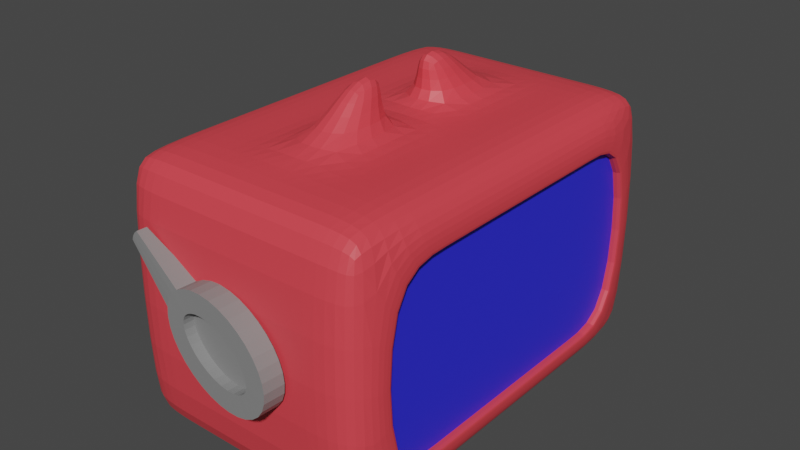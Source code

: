 # Source: monster.blend  (saved by Blender 3.3.6; exported with 4.5.12 LTS)
import bpy
from mathutils import Matrix  # noqa: F401  (used for matrix-valued properties, if any)

bpy.ops.wm.read_factory_settings(use_empty=True)
scene = bpy.context.scene
scene.name = 'Scene'

# ---- collections
col_collection = bpy.data.collections.new('Collection'); scene.collection.children.link(col_collection)

# ---- materials (node trees are filled in below, after node groups)
mat_part_b = bpy.data.materials.new('Part_B')
mat_part_b.use_transparent_shadow = False
mat_part_b_001 = bpy.data.materials.new('Part_B.001')
mat_part_b_001.use_transparent_shadow = False
mat_part_c = bpy.data.materials.new('Part_C')
mat_part_c.use_transparent_shadow = False

# ---- material node trees
mat_part_b.use_nodes = True; mat_part_b.node_tree.nodes.clear()
_N = mat_part_b.node_tree.nodes; _L = mat_part_b.node_tree.links
n0 = _N.new('ShaderNodeBsdfPrincipled'); n0.name = 'Principled BSDF'; n0.location = (10, 300)
n0.distribution = 'GGX'
n0.subsurface_method = 'RANDOM_WALK_SKIN'
n0.inputs[0].default_value = (0.8, 0.05702, 0.07298, 1.0)
n0.inputs[3].default_value = 1.45
n0.inputs[27].default_value = (0.0, 0.0, 0.0, 1.0)
n0.inputs[28].default_value = 1.0
n1 = _N.new('ShaderNodeOutputMaterial'); n1.name = 'Material Output'; n1.location = (300, 300)
_L.new(n0.outputs[0], n1.inputs[0])
n1.is_active_output = True
mat_part_b_001.use_nodes = True; mat_part_b_001.node_tree.nodes.clear()
_N = mat_part_b_001.node_tree.nodes; _L = mat_part_b_001.node_tree.links
n0 = _N.new('ShaderNodeBsdfPrincipled'); n0.name = 'Principled BSDF'; n0.location = (10, 300)
n0.distribution = 'GGX'
n0.subsurface_method = 'RANDOM_WALK_SKIN'
n0.inputs[0].default_value = (0.02751, 0.02745, 0.8, 1.0)
n0.inputs[3].default_value = 1.45
n0.inputs[27].default_value = (0.0, 0.0, 0.0, 1.0)
n0.inputs[28].default_value = 1.0
n1 = _N.new('ShaderNodeOutputMaterial'); n1.name = 'Material Output'; n1.location = (300, 300)
_L.new(n0.outputs[0], n1.inputs[0])
n1.is_active_output = True
mat_part_c.use_nodes = True; mat_part_c.node_tree.nodes.clear()
_N = mat_part_c.node_tree.nodes; _L = mat_part_c.node_tree.links
n0 = _N.new('ShaderNodeBsdfPrincipled'); n0.name = 'Principled BSDF'; n0.location = (10, 300)
n0.distribution = 'GGX'
n0.subsurface_method = 'RANDOM_WALK_SKIN'
n0.inputs[0].default_value = (0.2462, 0.2462, 0.2462, 1.0)
n0.inputs[3].default_value = 1.45
n0.inputs[27].default_value = (0.0, 0.0, 0.0, 1.0)
n0.inputs[28].default_value = 1.0
n1 = _N.new('ShaderNodeOutputMaterial'); n1.name = 'Material Output'; n1.location = (300, 300)
_L.new(n0.outputs[0], n1.inputs[0])
n1.is_active_output = True

# ---- world
world_world = bpy.data.worlds.new('World'); scene.world = world_world
world_world.use_nodes = True; world_world.node_tree.nodes.clear()
_N = world_world.node_tree.nodes; _L = world_world.node_tree.links
n0 = _N.new('ShaderNodeOutputWorld'); n0.name = 'World Output'; n0.location = (300, 300)
n1 = _N.new('ShaderNodeBackground'); n1.name = 'Background'; n1.location = (10, 300)
n1.inputs[0].default_value = (0.05088, 0.05088, 0.05088, 1.0)
_L.new(n1.outputs[0], n0.inputs[0])
n0.is_active_output = True
world_world.color = (0.05088, 0.05088, 0.05088)
world_world.use_sun_shadow = False
world_world.sun_shadow_jitter_overblur = 0.0

# ---- meshes
me_001 = bpy.data.meshes.new('큐브.001')
me_001.from_pydata([(1.0, -0.8086, -0.7384), (1.0, -0.8086, 0.6826), (1.0, 0.8086, -0.7384), (1.0, 0.8086, 0.6826), (1.0, 0.8086, 0.6826), (1.0, 0.8086, -0.7384), (1.0, -0.8086, -0.7384), (1.0, -0.8086, 0.6826), (-0.3147, 0.8086, 0.6826), (-0.3147, 0.8086, -0.7384), (-0.3147, -0.8086, -0.7384), (-0.3147, -0.8086, 0.6826), (-0.8686, -0.8686, -1.0), (-0.8686, -1.0, -0.8686), (-1.0, -0.8686, -0.8686), (-0.8686, -1.0, 0.8686), (-0.8686, -0.8686, 1.0), (-1.0, -0.8686, 0.8686), (-0.8686, 0.8686, -1.0), (-1.0, 0.8686, -0.8686), (-0.8686, 1.0, -0.8686), (-0.8686, 0.8686, 1.0), (-0.8686, 1.0, 0.8686), (-1.0, 0.8686, 0.8686), (0.8686, 0.8686, 1.0), (1.0, 0.9006, 0.8353), (0.8686, 1.0, 0.8686), (0.8686, 0.8686, -1.0), (0.8686, 1.0, -0.8686), (1.0, 0.8997, -0.8629), (1.0, -0.8997, -0.8629), (0.8686, -1.0, -0.8686), (0.8686, -0.8686, -1.0), (0.8686, -0.8686, 1.0), (0.8686, -1.0, 0.8686), (1.0, -0.9006, 0.8353), (1.0, -0.4851, -0.7384), (1.0, -0.1617, -0.7384), (1.0, 0.1617, -0.7384), (1.0, 0.4851, -0.7384), (1.0, 0.4851, 0.6826), (1.0, 0.1617, 0.6826), (1.0, -0.1617, 0.6826), (1.0, -0.4851, 0.6826), (1.0, -0.4851, -0.7384), (1.0, -0.1617, -0.7384), (1.0, 0.1617, -0.7384), (1.0, 0.4851, -0.7384), (1.0, 0.4851, 0.6826), (1.0, 0.1617, 0.6826), (1.0, -0.1617, 0.6826), (1.0, -0.4851, 0.6826), (-0.3147, -0.4851, -0.7384), (-0.3147, -0.1617, -0.7384), (-0.3147, 0.1617, -0.7384), (-0.3147, 0.4851, -0.7384), (-0.3147, 0.4851, 0.6826), (-0.3147, 0.1617, 0.6826), (-0.3147, -0.1617, 0.6826), (-0.3147, -0.4851, 0.6826), (-0.8686, 0.5212, -1.0), (-0.8686, 0.1737, -1.0), (-0.8686, -0.1737, -1.0), (-0.8686, -0.5212, -1.0), (-1.0, -0.5212, -0.8686), (-1.0, -0.1737, -0.8686), (-1.0, 0.1737, -0.8686), (-1.0, 0.5212, -0.8686), (-0.8686, -0.5212, 1.0), (-0.8686, -0.1737, 1.0), (-0.8686, 0.1737, 1.0), (-0.8686, 0.5212, 1.0), (-1.0, 0.5212, 0.8686), (-1.0, 0.1737, 0.8686), (-1.0, -0.1737, 0.8686), (-1.0, -0.5212, 0.8686), (0.8686, -0.5212, -1.0), (0.8686, -0.1737, -1.0), (0.8686, 0.1737, -1.0), (0.8686, 0.5212, -1.0), (1.0, 0.5398, -0.8629), (1.0, 0.1799, -0.8629), (1.0, -0.1799, -0.8629), (1.0, -0.5398, -0.8629), (0.8686, 0.5212, 1.0), (0.8686, 0.1737, 1.0), (0.8686, -0.1737, 1.0), (0.8686, -0.5212, 1.0), (1.0, -0.5404, 0.8353), (1.0, -0.1801, 0.8353), (1.0, 0.1801, 0.8353), (1.0, 0.5404, 0.8353), (0.5212, 0.8686, -1.0), (0.1737, 0.8686, -1.0), (-0.1737, 0.8686, -1.0), (-0.5212, 0.8686, -1.0), (-0.5212, 1.0, -0.8686), (-0.1737, 1.0, -0.8686), (0.1737, 1.0, -0.8686), (0.5212, 1.0, -0.8686), (-0.5212, 0.8686, 1.0), (-0.1737, 0.8686, 1.0), (0.1737, 0.8686, 1.0), (0.5212, 0.8686, 1.0), (0.5212, 1.0, 0.8686), (0.1737, 1.0, 0.8686), (-0.1737, 1.0, 0.8686), (-0.5212, 1.0, 0.8686), (-0.5212, -0.8686, -1.0), (-0.1737, -0.8686, -1.0), (0.1737, -0.8686, -1.0), (0.5212, -0.8686, -1.0), (0.5212, -1.0, -0.8686), (0.1737, -1.0, -0.8686), (-0.1737, -1.0, -0.8686), (-0.5212, -1.0, -0.8686), (0.5212, -0.8686, 1.0), (0.1737, -0.8686, 1.0), (-0.1737, -0.8686, 1.0), (-0.5212, -0.8686, 1.0), (-0.5212, -1.0, 0.8686), (-0.1737, -1.0, 0.8686), (0.1737, -1.0, 0.8686), (0.5212, -1.0, 0.8686), (0.5212, 0.5212, -1.0), (0.1737, 0.5212, -1.0), (-0.1737, 0.5212, -1.0), (-0.5212, 0.5212, -1.0), (0.5212, 0.1737, -1.0), (0.1737, 0.1737, -1.0), (-0.1737, 0.1737, -1.0), (-0.5212, 0.1737, -1.0), (0.5212, -0.1737, -1.0), (0.1737, -0.1737, -1.0), (-0.1737, -0.1737, -1.0), (-0.5212, -0.1737, -1.0), (0.5212, -0.5212, -1.0), (0.1737, -0.5212, -1.0), (-0.1737, -0.5212, -1.0), (-0.5212, -0.5212, -1.0), (-0.5212, 0.5212, 1.0), (-0.1737, 0.5212, 1.0), (0.1737, 0.5212, 1.0), (0.5212, 0.5212, 1.0), (-0.5212, 0.1737, 1.0), (-0.1737, 0.1737, 1.0), (0.1737, 0.1737, 1.0), (0.5212, 0.1737, 1.0), (-0.5212, -0.1737, 1.0), (-0.1737, -0.1737, 1.0), (0.1737, -0.1737, 1.0), (0.5212, -0.1737, 1.0), (-0.5212, -0.5212, 1.0), (-0.1737, -0.5212, 1.0), (0.1737, -0.5212, 1.0), (0.5212, -0.5212, 1.0), (-0.09803, 0.2941, 1.386), (0.09803, 0.2941, 1.386), (-0.09803, 0.09803, 1.386), (0.09803, 0.09803, 1.386), (-0.09803, -0.09803, 1.386), (0.09803, -0.09803, 1.386), (-0.09803, -0.2941, 1.386), (0.09803, -0.2941, 1.386)], [], [(115, 120, 15, 13), (3, 2, 29, 25), (43, 1, 7, 51), (152, 68, 16, 119), (67, 72, 23, 19), (99, 104, 26, 28), (40, 3, 25, 91), (0, 1, 35, 30), (36, 0, 30, 83), (7, 6, 10, 11), (2, 3, 4, 5), (1, 0, 6, 7), (39, 2, 5, 47), (52, 59, 11, 10), (47, 5, 9, 55), (51, 7, 11, 59), (5, 4, 8, 9), (12, 13, 14), (15, 16, 17), (18, 19, 20), (21, 22, 23), (24, 25, 26), (27, 28, 29), (30, 31, 32), (33, 34, 35), (63, 12, 14, 64), (13, 15, 17, 14), (71, 21, 23, 72), (22, 20, 19, 23), (95, 18, 20, 96), (103, 24, 26, 104), (25, 29, 28, 26), (79, 27, 29, 80), (87, 33, 35, 88), (34, 31, 30, 35), (111, 32, 31, 112), (119, 16, 15, 120), (136, 76, 32, 111), (92, 27, 79, 124), (124, 79, 78, 128), (128, 78, 77, 132), (132, 77, 76, 136), (24, 84, 91, 25), (84, 85, 90, 91), (85, 86, 89, 90), (86, 87, 88, 89), (32, 76, 83, 30), (76, 77, 82, 83), (77, 78, 81, 82), (78, 79, 80, 81), (16, 68, 75, 17), (68, 69, 74, 75), (69, 70, 73, 74), (70, 71, 72, 73), (18, 60, 67, 19), (60, 61, 66, 67), (61, 62, 65, 66), (62, 63, 64, 65), (4, 48, 56, 8), (48, 49, 57, 56), (49, 50, 58, 57), (50, 51, 59, 58), (6, 44, 52, 10), (44, 45, 53, 52), (45, 46, 54, 53), (46, 47, 55, 54), (9, 8, 56, 55), (55, 56, 57, 54), (54, 57, 58, 53), (53, 58, 59, 52), (0, 36, 44, 6), (36, 37, 45, 44), (37, 38, 46, 45), (38, 39, 47, 46), (2, 39, 80, 29), (39, 38, 81, 80), (38, 37, 82, 81), (37, 36, 83, 82), (1, 43, 88, 35), (43, 42, 89, 88), (42, 41, 90, 89), (41, 40, 91, 90), (14, 17, 75, 64), (64, 75, 74, 65), (65, 74, 73, 66), (66, 73, 72, 67), (100, 21, 71, 140), (140, 71, 70, 144), (144, 70, 69, 148), (148, 69, 68, 152), (3, 40, 48, 4), (40, 41, 49, 48), (41, 42, 50, 49), (42, 43, 51, 50), (86, 151, 155, 87), (151, 150, 154, 155), (145, 146, 159, 158), (149, 148, 152, 153), (85, 147, 151, 86), (147, 146, 150, 151), (146, 145, 149, 150), (145, 144, 148, 149), (84, 143, 147, 85), (143, 142, 146, 147), (154, 150, 161, 163), (141, 140, 144, 145), (24, 103, 143, 84), (103, 102, 142, 143), (102, 101, 141, 142), (101, 100, 140, 141), (62, 135, 139, 63), (135, 134, 138, 139), (134, 133, 137, 138), (133, 132, 136, 137), (61, 131, 135, 62), (131, 130, 134, 135), (130, 129, 133, 134), (129, 128, 132, 133), (60, 127, 131, 61), (127, 126, 130, 131), (126, 125, 129, 130), (125, 124, 128, 129), (18, 95, 127, 60), (95, 94, 126, 127), (94, 93, 125, 126), (93, 92, 124, 125), (63, 139, 108, 12), (139, 138, 109, 108), (138, 137, 110, 109), (137, 136, 111, 110), (33, 116, 123, 34), (116, 117, 122, 123), (117, 118, 121, 122), (118, 119, 120, 121), (12, 108, 115, 13), (108, 109, 114, 115), (109, 110, 113, 114), (110, 111, 112, 113), (21, 100, 107, 22), (100, 101, 106, 107), (101, 102, 105, 106), (102, 103, 104, 105), (27, 92, 99, 28), (92, 93, 98, 99), (93, 94, 97, 98), (94, 95, 96, 97), (20, 22, 107, 96), (96, 107, 106, 97), (97, 106, 105, 98), (98, 105, 104, 99), (87, 155, 116, 33), (155, 154, 117, 116), (154, 153, 118, 117), (153, 152, 119, 118), (31, 34, 123, 112), (112, 123, 122, 113), (113, 122, 121, 114), (114, 121, 120, 115), (161, 160, 162, 163), (157, 156, 158, 159), (141, 145, 158, 156), (142, 141, 156, 157), (149, 153, 162, 160), (146, 142, 157, 159), (153, 154, 163, 162), (150, 149, 160, 161)])
_uv = me_001.uv_layers.new(name='UV 맵')
_uv.uv.foreach_set('vector', [0.3914, 0.9401, 0.6086, 0.9401, 0.6086, 0.9836, 0.3914, 0.9836, 0.6011, 0.5239, 0.3989, 0.5239, 0.3875, 0.5125, 0.6126, 0.5124, 0.6011, 0.6856, 0.6011, 0.7261, 0.6011, 0.7261, 0.6011, 0.6856, 0.8151, 0.6901, 0.8586, 0.6901, 0.8586, 0.7336, 0.8151, 0.7336, 0.3914, 0.1901, 0.6086, 0.1901, 0.6086, 0.2336, 0.3914, 0.2336, 0.3914, 0.4401, 0.6086, 0.4401, 0.6086, 0.4836, 0.3914, 0.4836, 0.6011, 0.5644, 0.6011, 0.5239, 0.6126, 0.5124, 0.6126, 0.5575, 0.3989, 0.7261, 0.6011, 0.7261, 0.6126, 0.7376, 0.3875, 0.7375, 0.3989, 0.6856, 0.3989, 0.7261, 0.3875, 0.7375, 0.3875, 0.6925, 0.6011, 0.7261, 0.3989, 0.7261, 0.3989, 0.7261, 0.6011, 0.7261, 0.3989, 0.5239, 0.6011, 0.5239, 0.6011, 0.5239, 0.3989, 0.5239, 0.6011, 0.7261, 0.3989, 0.7261, 0.3989, 0.7261, 0.6011, 0.7261, 0.3989, 0.5644, 0.3989, 0.5239, 0.3989, 0.5239, 0.3989, 0.5644, 0.3989, 0.6856, 0.6011, 0.6856, 0.6011, 0.7261, 0.3989, 0.7261, 0.3989, 0.5644, 0.3989, 0.5239, 0.3989, 0.5239, 0.3989, 0.5644, 0.6011, 0.6856, 0.6011, 0.7261, 0.6011, 0.7261, 0.6011, 0.6856, 0.3989, 0.5239, 0.6011, 0.5239, 0.6011, 0.5239, 0.3989, 0.5239, 0.1414, 0.7336, 0.1414, 0.75, 0.125, 0.7336, 0.6086, 0.0, 0.625, 0.01642, 0.6086, 0.01642, 0.1414, 0.5164, 0.125, 0.5164, 0.1414, 0.5, 0.625, 0.2336, 0.6086, 0.25, 0.6086, 0.2336, 0.625, 0.4836, 0.6044, 0.5, 0.6086, 0.4836, 0.3586, 0.5164, 0.3586, 0.5, 0.375, 0.5125, 0.375, 0.7375, 0.3586, 0.75, 0.3586, 0.7336, 0.625, 0.7664, 0.6086, 0.7664, 0.6044, 0.75, 0.1414, 0.6901, 0.1414, 0.7336, 0.125, 0.7336, 0.125, 0.6901, 0.3914, 0.0, 0.6086, 0.0, 0.6086, 0.01642, 0.3914, 0.01642, 0.625, 0.1901, 0.625, 0.2336, 0.6086, 0.2336, 0.6086, 0.1901, 0.6086, 0.2664, 0.3914, 0.2664, 0.3914, 0.2336, 0.6086, 0.2336, 0.1849, 0.5164, 0.1414, 0.5164, 0.1414, 0.5, 0.1849, 0.5, 0.625, 0.4401, 0.625, 0.4836, 0.6086, 0.4836, 0.6086, 0.4401, 0.6126, 0.5124, 0.3875, 0.5125, 0.3914, 0.4836, 0.6086, 0.4836, 0.3586, 0.5599, 0.3586, 0.5164, 0.3875, 0.5125, 0.3875, 0.5575, 0.6414, 0.6901, 0.6414, 0.7336, 0.6126, 0.7376, 0.6126, 0.6925, 0.6086, 0.7664, 0.3914, 0.7664, 0.3875, 0.7375, 0.6126, 0.7376, 0.3151, 0.7336, 0.3586, 0.7336, 0.3586, 0.75, 0.3151, 0.75, 0.625, 0.9401, 0.625, 0.9836, 0.6086, 0.9836, 0.6086, 0.9401, 0.3151, 0.6901, 0.3586, 0.6901, 0.3586, 0.7336, 0.3151, 0.7336, 0.3151, 0.5164, 0.3586, 0.5164, 0.3586, 0.5599, 0.3151, 0.5599, 0.3151, 0.5599, 0.3586, 0.5599, 0.3586, 0.6033, 0.3151, 0.6033, 0.3151, 0.6033, 0.3586, 0.6033, 0.3586, 0.6467, 0.3151, 0.6467, 0.3151, 0.6467, 0.3586, 0.6467, 0.3586, 0.6901, 0.3151, 0.6901, 0.6414, 0.5164, 0.6414, 0.5599, 0.6126, 0.5575, 0.6126, 0.5124, 0.6414, 0.5599, 0.6414, 0.6033, 0.6126, 0.6025, 0.6126, 0.5575, 0.6414, 0.6033, 0.6414, 0.6467, 0.6126, 0.6475, 0.6126, 0.6025, 0.6414, 0.6467, 0.6414, 0.6901, 0.6126, 0.6925, 0.6126, 0.6475, 0.3586, 0.7336, 0.3586, 0.6901, 0.3875, 0.6925, 0.3875, 0.7375, 0.3586, 0.6901, 0.3586, 0.6467, 0.3875, 0.6475, 0.3875, 0.6925, 0.3586, 0.6467, 0.3586, 0.6033, 0.3875, 0.6025, 0.3875, 0.6475, 0.3586, 0.6033, 0.3586, 0.5599, 0.3875, 0.5575, 0.3875, 0.6025, 0.625, 0.01642, 0.625, 0.05985, 0.6086, 0.05985, 0.6086, 0.01642, 0.625, 0.05985, 0.625, 0.1033, 0.6086, 0.1033, 0.6086, 0.05985, 0.625, 0.1033, 0.625, 0.1467, 0.6086, 0.1467, 0.6086, 0.1033, 0.625, 0.1467, 0.625, 0.1901, 0.6086, 0.1901, 0.6086, 0.1467, 0.1414, 0.5164, 0.1414, 0.5599, 0.125, 0.5599, 0.125, 0.5164, 0.1414, 0.5599, 0.1414, 0.6033, 0.125, 0.6033, 0.125, 0.5599, 0.1414, 0.6033, 0.1414, 0.6467, 0.125, 0.6467, 0.125, 0.6033, 0.1414, 0.6467, 0.1414, 0.6901, 0.125, 0.6901, 0.125, 0.6467, 0.6011, 0.5239, 0.6011, 0.5644, 0.6011, 0.5644, 0.6011, 0.5239, 0.6011, 0.5644, 0.6011, 0.6048, 0.6011, 0.6048, 0.6011, 0.5644, 0.6011, 0.6048, 0.6011, 0.6452, 0.6011, 0.6452, 0.6011, 0.6048, 0.6011, 0.6452, 0.6011, 0.6856, 0.6011, 0.6856, 0.6011, 0.6452, 0.3989, 0.7261, 0.3989, 0.6856, 0.3989, 0.6856, 0.3989, 0.7261, 0.3989, 0.6856, 0.3989, 0.6452, 0.3989, 0.6452, 0.3989, 0.6856, 0.3989, 0.6452, 0.3989, 0.6048, 0.3989, 0.6048, 0.3989, 0.6452, 0.3989, 0.6048, 0.3989, 0.5644, 0.3989, 0.5644, 0.3989, 0.6048, 0.3989, 0.5239, 0.6011, 0.5239, 0.6011, 0.5644, 0.3989, 0.5644, 0.3989, 0.5644, 0.6011, 0.5644, 0.6011, 0.6048, 0.3989, 0.6048, 0.3989, 0.6048, 0.6011, 0.6048, 0.6011, 0.6452, 0.3989, 0.6452, 0.3989, 0.6452, 0.6011, 0.6452, 0.6011, 0.6856, 0.3989, 0.6856, 0.3989, 0.7261, 0.3989, 0.6856, 0.3989, 0.6856, 0.3989, 0.7261, 0.3989, 0.6856, 0.3989, 0.6452, 0.3989, 0.6452, 0.3989, 0.6856, 0.3989, 0.6452, 0.3989, 0.6048, 0.3989, 0.6048, 0.3989, 0.6452, 0.3989, 0.6048, 0.3989, 0.5644, 0.3989, 0.5644, 0.3989, 0.6048, 0.3989, 0.5239, 0.3989, 0.5644, 0.3875, 0.5575, 0.3875, 0.5125, 0.3989, 0.5644, 0.3989, 0.6048, 0.3875, 0.6025, 0.3875, 0.5575, 0.3989, 0.6048, 0.3989, 0.6452, 0.3875, 0.6475, 0.3875, 0.6025, 0.3989, 0.6452, 0.3989, 0.6856, 0.3875, 0.6925, 0.3875, 0.6475, 0.6011, 0.7261, 0.6011, 0.6856, 0.6126, 0.6925, 0.6126, 0.7376, 0.6011, 0.6856, 0.6011, 0.6452, 0.6126, 0.6475, 0.6126, 0.6925, 0.6011, 0.6452, 0.6011, 0.6048, 0.6126, 0.6025, 0.6126, 0.6475, 0.6011, 0.6048, 0.6011, 0.5644, 0.6126, 0.5575, 0.6126, 0.6025, 0.3914, 0.01642, 0.6086, 0.01642, 0.6086, 0.05985, 0.3914, 0.05985, 0.3914, 0.05985, 0.6086, 0.05985, 0.6086, 0.1033, 0.3914, 0.1033, 0.3914, 0.1033, 0.6086, 0.1033, 0.6086, 0.1467, 0.3914, 0.1467, 0.3914, 0.1467, 0.6086, 0.1467, 0.6086, 0.1901, 0.3914, 0.1901, 0.8151, 0.5164, 0.8586, 0.5164, 0.8586, 0.5599, 0.8151, 0.5599, 0.8151, 0.5599, 0.8586, 0.5599, 0.8586, 0.6033, 0.8151, 0.6033, 0.8151, 0.6033, 0.8586, 0.6033, 0.8586, 0.6467, 0.8151, 0.6467, 0.8151, 0.6467, 0.8586, 0.6467, 0.8586, 0.6901, 0.8151, 0.6901, 0.6011, 0.5239, 0.6011, 0.5644, 0.6011, 0.5644, 0.6011, 0.5239, 0.6011, 0.5644, 0.6011, 0.6048, 0.6011, 0.6048, 0.6011, 0.5644, 0.6011, 0.6048, 0.6011, 0.6452, 0.6011, 0.6452, 0.6011, 0.6048, 0.6011, 0.6452, 0.6011, 0.6856, 0.6011, 0.6856, 0.6011, 0.6452, 0.6414, 0.6467, 0.6849, 0.6467, 0.6849, 0.6901, 0.6414, 0.6901, 0.6849, 0.6467, 0.7283, 0.6467, 0.7283, 0.6901, 0.6849, 0.6901, 0.7717, 0.6033, 0.7283, 0.6033, 0.7283, 0.6033, 0.7717, 0.6033, 0.7717, 0.6467, 0.8151, 0.6467, 0.8151, 0.6901, 0.7717, 0.6901, 0.6414, 0.6033, 0.6849, 0.6033, 0.6849, 0.6467, 0.6414, 0.6467, 0.6849, 0.6033, 0.7283, 0.6033, 0.7283, 0.6467, 0.6849, 0.6467, 0.7283, 0.6033, 0.7717, 0.6033, 0.7717, 0.6467, 0.7283, 0.6467, 0.7717, 0.6033, 0.8151, 0.6033, 0.8151, 0.6467, 0.7717, 0.6467, 0.6414, 0.5599, 0.6849, 0.5599, 0.6849, 0.6033, 0.6414, 0.6033, 0.6849, 0.5599, 0.7283, 0.5599, 0.7283, 0.6033, 0.6849, 0.6033, 0.7283, 0.6901, 0.7283, 0.6467, 0.7283, 0.6467, 0.7283, 0.6901, 0.7717, 0.5599, 0.8151, 0.5599, 0.8151, 0.6033, 0.7717, 0.6033, 0.6414, 0.5164, 0.6849, 0.5164, 0.6849, 0.5599, 0.6414, 0.5599, 0.6849, 0.5164, 0.7283, 0.5164, 0.7283, 0.5599, 0.6849, 0.5599, 0.7283, 0.5164, 0.7717, 0.5164, 0.7717, 0.5599, 0.7283, 0.5599, 0.7717, 0.5164, 0.8151, 0.5164, 0.8151, 0.5599, 0.7717, 0.5599, 0.1414, 0.6467, 0.1849, 0.6467, 0.1849, 0.6901, 0.1414, 0.6901, 0.1849, 0.6467, 0.2283, 0.6467, 0.2283, 0.6901, 0.1849, 0.6901, 0.2283, 0.6467, 0.2717, 0.6467, 0.2717, 0.6901, 0.2283, 0.6901, 0.2717, 0.6467, 0.3151, 0.6467, 0.3151, 0.6901, 0.2717, 0.6901, 0.1414, 0.6033, 0.1849, 0.6033, 0.1849, 0.6467, 0.1414, 0.6467, 0.1849, 0.6033, 0.2283, 0.6033, 0.2283, 0.6467, 0.1849, 0.6467, 0.2283, 0.6033, 0.2717, 0.6033, 0.2717, 0.6467, 0.2283, 0.6467, 0.2717, 0.6033, 0.3151, 0.6033, 0.3151, 0.6467, 0.2717, 0.6467, 0.1414, 0.5599, 0.1849, 0.5599, 0.1849, 0.6033, 0.1414, 0.6033, 0.1849, 0.5599, 0.2283, 0.5599, 0.2283, 0.6033, 0.1849, 0.6033, 0.2283, 0.5599, 0.2717, 0.5599, 0.2717, 0.6033, 0.2283, 0.6033, 0.2717, 0.5599, 0.3151, 0.5599, 0.3151, 0.6033, 0.2717, 0.6033, 0.1414, 0.5164, 0.1849, 0.5164, 0.1849, 0.5599, 0.1414, 0.5599, 0.1849, 0.5164, 0.2283, 0.5164, 0.2283, 0.5599, 0.1849, 0.5599, 0.2283, 0.5164, 0.2717, 0.5164, 0.2717, 0.5599, 0.2283, 0.5599, 0.2717, 0.5164, 0.3151, 0.5164, 0.3151, 0.5599, 0.2717, 0.5599, 0.1414, 0.6901, 0.1849, 0.6901, 0.1849, 0.7336, 0.1414, 0.7336, 0.1849, 0.6901, 0.2283, 0.6901, 0.2283, 0.7336, 0.1849, 0.7336, 0.2283, 0.6901, 0.2717, 0.6901, 0.2717, 0.7336, 0.2283, 0.7336, 0.2717, 0.6901, 0.3151, 0.6901, 0.3151, 0.7336, 0.2717, 0.7336, 0.625, 0.7664, 0.625, 0.8099, 0.6086, 0.8099, 0.6086, 0.7664, 0.625, 0.8099, 0.625, 0.8533, 0.6086, 0.8533, 0.6086, 0.8099, 0.625, 0.8533, 0.625, 0.8967, 0.6086, 0.8967, 0.6086, 0.8533, 0.625, 0.8967, 0.625, 0.9401, 0.6086, 0.9401, 0.6086, 0.8967, 0.1414, 0.7336, 0.1849, 0.7336, 0.1849, 0.75, 0.1414, 0.75, 0.1849, 0.7336, 0.2283, 0.7336, 0.2283, 0.75, 0.1849, 0.75, 0.2283, 0.7336, 0.2717, 0.7336, 0.2717, 0.75, 0.2283, 0.75, 0.2717, 0.7336, 0.3151, 0.7336, 0.3151, 0.75, 0.2717, 0.75, 0.625, 0.2664, 0.625, 0.3099, 0.6086, 0.3099, 0.6086, 0.2664, 0.625, 0.3099, 0.625, 0.3533, 0.6086, 0.3533, 0.6086, 0.3099, 0.625, 0.3533, 0.625, 0.3967, 0.6086, 0.3967, 0.6086, 0.3533, 0.625, 0.3967, 0.625, 0.4401, 0.6086, 0.4401, 0.6086, 0.3967, 0.3586, 0.5164, 0.3151, 0.5164, 0.3151, 0.5, 0.3586, 0.5, 0.3151, 0.5164, 0.2717, 0.5164, 0.2717, 0.5, 0.3151, 0.5, 0.2717, 0.5164, 0.2283, 0.5164, 0.2283, 0.5, 0.2717, 0.5, 0.2283, 0.5164, 0.1849, 0.5164, 0.1849, 0.5, 0.2283, 0.5, 0.3914, 0.2664, 0.6086, 0.2664, 0.6086, 0.3099, 0.3914, 0.3099, 0.3914, 0.3099, 0.6086, 0.3099, 0.6086, 0.3533, 0.3914, 0.3533, 0.3914, 0.3533, 0.6086, 0.3533, 0.6086, 0.3967, 0.3914, 0.3967, 0.3914, 0.3967, 0.6086, 0.3967, 0.6086, 0.4401, 0.3914, 0.4401, 0.6414, 0.6901, 0.6849, 0.6901, 0.6849, 0.7336, 0.6414, 0.7336, 0.6849, 0.6901, 0.7283, 0.6901, 0.7283, 0.7336, 0.6849, 0.7336, 0.7283, 0.6901, 0.7717, 0.6901, 0.7717, 0.7336, 0.7283, 0.7336, 0.7717, 0.6901, 0.8151, 0.6901, 0.8151, 0.7336, 0.7717, 0.7336, 0.3914, 0.7664, 0.6086, 0.7664, 0.6086, 0.8099, 0.3914, 0.8099, 0.3914, 0.8099, 0.6086, 0.8099, 0.6086, 0.8533, 0.3914, 0.8533, 0.3914, 0.8533, 0.6086, 0.8533, 0.6086, 0.8967, 0.3914, 0.8967, 0.3914, 0.8967, 0.6086, 0.8967, 0.6086, 0.9401, 0.3914, 0.9401, 0.7283, 0.6467, 0.7717, 0.6467, 0.7717, 0.6901, 0.7283, 0.6901, 0.7283, 0.5599, 0.7717, 0.5599, 0.7717, 0.6033, 0.7283, 0.6033, 0.7717, 0.5599, 0.7717, 0.6033, 0.7717, 0.6033, 0.7717, 0.5599, 0.7283, 0.5599, 0.7717, 0.5599, 0.7717, 0.5599, 0.7283, 0.5599, 0.7717, 0.6467, 0.7717, 0.6901, 0.7717, 0.6901, 0.7717, 0.6467, 0.7283, 0.6033, 0.7283, 0.5599, 0.7283, 0.5599, 0.7283, 0.6033, 0.7717, 0.6901, 0.7283, 0.6901, 0.7283, 0.6901, 0.7717, 0.6901, 0.7283, 0.6467, 0.7717, 0.6467, 0.7717, 0.6467, 0.7283, 0.6467])
me_001.materials.append(mat_part_b)
me_001.update()
me_001_1 = bpy.data.meshes.new('평면.001')
me_001_1.from_pydata([(-1.0, -1.0, 0.0), (1.0, -1.0, 0.0), (-1.0, 1.0, 0.0), (1.0, 1.0, 0.0)], [], [(0, 1, 3, 2)])
_uv = me_001_1.uv_layers.new(name='UV 맵')
_uv.uv.foreach_set('vector', [0.0, 0.0, 1.0, 0.0, 1.0, 1.0, 0.0, 1.0])
me_001_1.materials.append(mat_part_b_001)
me_001_1.update()
me_x = bpy.data.meshes.new('실린더')
me_x.from_pydata([(0.5825, 7.579, 4.725), (0.3464, 7.171, 5.183), (0.8104, 7.44, 4.739), (0.5171, 7.067, 5.193), (1.012, 7.273, 4.751), (0.6653, 6.944, 5.202), (1.18, 7.083, 4.762), (0.7837, 6.81, 5.21), (1.307, 6.878, 4.77), (0.8677, 6.675, 5.215), (1.389, 6.666, 4.776), (0.9164, 6.549, 5.219), (1.422, 6.455, 4.779), (0.9336, 6.44, 5.221), (1.406, 6.252, 4.78), (0.9265, 6.352, 5.221), (1.34, 6.067, 4.777), (0.9015, 6.281, 5.22), (1.228, 5.905, 4.772), (0.8588, 6.22, 5.218), (1.074, 5.773, 4.765), (0.7917, 6.163, 5.215), (0.8829, 5.677, 4.754), (0.6935, 6.113, 5.209), (0.6631, 5.619, 4.743), (0.5627, 6.079, 5.202), (0.4227, 5.603, 4.729), (0.404, 6.068, 5.194), (0.1709, 5.628, 4.715), (0.2261, 6.086, 5.183), (-0.08256, 5.694, 4.7), (0.03977, 6.134, 5.173), (-0.3279, 5.798, 4.686), (-0.144, 6.212, 5.162), (-0.5558, 5.937, 4.672), (-0.3147, 6.316, 5.152), (-0.7575, 6.104, 4.66), (-0.463, 6.439, 5.143), (-0.9251, 6.294, 4.649), (-0.5814, 6.573, 5.135), (-1.052, 6.499, 4.641), (-0.6654, 6.708, 5.129), (-1.134, 6.711, 4.635), (-0.7141, 6.835, 5.126), (-1.168, 6.922, 4.631), (-0.7313, 6.943, 5.124), (-1.151, 7.125, 4.631), (-0.7241, 7.031, 5.124), (-1.086, 7.31, 4.633), (-0.6992, 7.102, 5.125), (-0.9735, 7.472, 4.639), (-0.6564, 7.164, 5.127), (-0.8191, 7.604, 4.646), (-0.5894, 7.221, 5.13), (-0.6283, 7.7, 4.656), (-0.4912, 7.27, 5.135), (-0.4085, 7.758, 4.668), (-0.3603, 7.305, 5.142), (-0.1681, 7.774, 4.682), (-0.2016, 7.316, 5.151), (0.0837, 7.749, 4.696), (-0.02377, 7.298, 5.161), (0.3371, 7.683, 4.71), (0.1626, 7.249, 5.172), (-2.245, 8.053, 4.91), (-2.233, 8.051, 4.686), (-2.201, 8.141, 4.687), (-2.214, 8.142, 4.912), (-2.147, 8.218, 4.689), (-2.16, 8.22, 4.914), (-2.073, 8.282, 4.693), (-2.086, 8.283, 4.918), (0.7843, 7.443, 5.206), (0.5564, 7.582, 5.192), (0.9859, 7.276, 5.218), (1.154, 7.086, 5.229), (1.281, 6.881, 5.237), (1.363, 6.669, 5.243), (1.396, 6.458, 5.246), (1.38, 6.255, 5.247), (1.314, 6.07, 5.244), (1.202, 5.908, 5.239), (1.048, 5.777, 5.231), (0.8568, 5.68, 5.221), (0.637, 5.623, 5.21), (0.3965, 5.606, 5.196), (0.1448, 5.631, 5.182), (-0.1087, 5.697, 5.167), (-0.3541, 5.802, 5.153), (-0.5819, 5.94, 5.139), (-0.7836, 6.107, 5.127), (-0.9512, 6.297, 5.116), (-1.078, 6.502, 5.108), (-1.16, 6.714, 5.102), (-1.194, 6.926, 5.098), (-1.177, 7.128, 5.098), (-1.112, 7.314, 5.1), (-0.9996, 7.475, 5.106), (-0.8452, 7.607, 5.113), (-0.6544, 7.703, 5.123), (-0.4346, 7.761, 5.135), (-0.1942, 7.777, 5.149), (0.05758, 7.752, 5.163), (0.311, 7.686, 5.177), (0.5301, 7.066, 4.959), (0.3595, 7.17, 4.949), (0.6784, 6.943, 4.968), (0.7968, 6.809, 4.976), (0.8808, 6.674, 4.982), (0.9295, 6.547, 4.985), (0.9467, 6.438, 4.987), (0.9396, 6.351, 4.987), (0.9146, 6.28, 4.986), (0.8718, 6.218, 4.984), (0.8048, 6.161, 4.981), (0.7066, 6.111, 4.976), (0.5758, 6.077, 4.968), (0.4171, 6.066, 4.96), (0.2392, 6.084, 4.95), (0.05285, 6.133, 4.939), (-0.1309, 6.211, 4.928), (-0.3016, 6.314, 4.918), (-0.4499, 6.437, 4.909), (-0.5683, 6.571, 4.901), (-0.6523, 6.707, 4.896), (-0.701, 6.833, 4.892), (-0.7182, 6.942, 4.89), (-0.7111, 7.03, 4.89), (-0.6861, 7.1, 4.891), (-0.6433, 7.162, 4.893), (-0.5763, 7.219, 4.896), (-0.4781, 7.269, 4.901), (-0.3473, 7.303, 4.909), (-0.1886, 7.314, 4.917), (-0.01069, 7.296, 4.927), (0.1757, 7.248, 4.938)], [], [(0, 73, 72, 2), (2, 72, 74, 4), (4, 74, 75, 6), (6, 75, 76, 8), (8, 76, 77, 10), (10, 77, 78, 12), (12, 78, 79, 14), (14, 79, 80, 16), (16, 80, 81, 18), (18, 81, 82, 20), (20, 82, 83, 22), (22, 83, 84, 24), (24, 84, 85, 26), (26, 85, 86, 28), (28, 86, 87, 30), (30, 87, 88, 32), (32, 88, 89, 34), (34, 89, 90, 36), (36, 90, 91, 38), (38, 91, 92, 40), (40, 92, 93, 42), (42, 93, 94, 44), (44, 94, 95, 46), (46, 95, 64, 65), (95, 96, 67, 64), (50, 48, 66, 68), (52, 98, 99, 54), (54, 99, 100, 56), (56, 100, 101, 58), (58, 101, 102, 60), (59, 57, 132, 133), (60, 102, 103, 62), (62, 103, 73, 0), (0, 2, 4, 6, 8, 10, 12, 14, 16, 18, 20, 22, 24, 26, 28, 30, 32, 34, 36, 38, 40, 42, 44, 46, 48, 50, 52, 54, 56, 58, 60, 62), (65, 64, 67, 66), (66, 67, 69, 68), (68, 69, 71, 70), (98, 52, 70, 71), (52, 50, 68, 70), (96, 97, 69, 67), (48, 46, 65, 66), (97, 98, 71, 69), (1, 3, 72, 73), (3, 5, 74, 72), (5, 7, 75, 74), (7, 9, 76, 75), (9, 11, 77, 76), (11, 13, 78, 77), (13, 15, 79, 78), (15, 17, 80, 79), (17, 19, 81, 80), (19, 21, 82, 81), (21, 23, 83, 82), (23, 25, 84, 83), (25, 27, 85, 84), (27, 29, 86, 85), (29, 31, 87, 86), (31, 33, 88, 87), (33, 35, 89, 88), (35, 37, 90, 89), (37, 39, 91, 90), (39, 41, 92, 91), (41, 43, 93, 92), (43, 45, 94, 93), (45, 47, 95, 94), (47, 49, 96, 95), (49, 51, 97, 96), (51, 53, 98, 97), (53, 55, 99, 98), (55, 57, 100, 99), (57, 59, 101, 100), (59, 61, 102, 101), (61, 63, 103, 102), (63, 1, 73, 103), (104, 105, 135, 134, 133, 132, 131, 130, 129, 128, 127, 126, 125, 124, 123, 122, 121, 120, 119, 118, 117, 116, 115, 114, 113, 112, 111, 110, 109, 108, 107, 106), (33, 31, 119, 120), (7, 5, 106, 107), (61, 59, 133, 134), (35, 33, 120, 121), (9, 7, 107, 108), (63, 61, 134, 135), (37, 35, 121, 122), (11, 9, 108, 109), (1, 63, 135, 105), (39, 37, 122, 123), (13, 11, 109, 110), (41, 39, 123, 124), (15, 13, 110, 111), (43, 41, 124, 125), (17, 15, 111, 112), (45, 43, 125, 126), (19, 17, 112, 113), (47, 45, 126, 127), (21, 19, 113, 114), (49, 47, 127, 128), (23, 21, 114, 115), (51, 49, 128, 129), (25, 23, 115, 116), (53, 51, 129, 130), (27, 25, 116, 117), (55, 53, 130, 131), (29, 27, 117, 118), (3, 1, 105, 104), (57, 55, 131, 132), (31, 29, 118, 119), (5, 3, 104, 106)])
_uv = me_x.uv_layers.new(name='UV 맵')
_uv.uv.foreach_set('vector', [1.0, 0.5, 1.0, 1.0, 0.9688, 1.0, 0.9688, 0.5, 0.9688, 0.5, 0.9688, 1.0, 0.9375, 1.0, 0.9375, 0.5, 0.9375, 0.5, 0.9375, 1.0, 0.9062, 1.0, 0.9062, 0.5, 0.9062, 0.5, 0.9062, 1.0, 0.875, 1.0, 0.875, 0.5, 0.875, 0.5, 0.875, 1.0, 0.8438, 1.0, 0.8438, 0.5, 0.8438, 0.5, 0.8438, 1.0, 0.8125, 1.0, 0.8125, 0.5, 0.8125, 0.5, 0.8125, 1.0, 0.7812, 1.0, 0.7812, 0.5, 0.7812, 0.5, 0.7812, 1.0, 0.75, 1.0, 0.75, 0.5, 0.75, 0.5, 0.75, 1.0, 0.7188, 1.0, 0.7188, 0.5, 0.7188, 0.5, 0.7188, 1.0, 0.6875, 1.0, 0.6875, 0.5, 0.6875, 0.5, 0.6875, 1.0, 0.6562, 1.0, 0.6562, 0.5, 0.6562, 0.5, 0.6562, 1.0, 0.625, 1.0, 0.625, 0.5, 0.625, 0.5, 0.625, 1.0, 0.5938, 1.0, 0.5938, 0.5, 0.5938, 0.5, 0.5938, 1.0, 0.5625, 1.0, 0.5625, 0.5, 0.5625, 0.5, 0.5625, 1.0, 0.5312, 1.0, 0.5312, 0.5, 0.5312, 0.5, 0.5312, 1.0, 0.5, 1.0, 0.5, 0.5, 0.5, 0.5, 0.5, 1.0, 0.4688, 1.0, 0.4688, 0.5, 0.4688, 0.5, 0.4688, 1.0, 0.4375, 1.0, 0.4375, 0.5, 0.4375, 0.5, 0.4375, 1.0, 0.4062, 1.0, 0.4062, 0.5, 0.4062, 0.5, 0.4062, 1.0, 0.375, 1.0, 0.375, 0.5, 0.375, 0.5, 0.375, 1.0, 0.3438, 1.0, 0.3438, 0.5, 0.3438, 0.5, 0.3438, 1.0, 0.3125, 1.0, 0.3125, 0.5, 0.3125, 0.5, 0.3125, 1.0, 0.2812, 1.0, 0.2812, 0.5, 0.2812, 0.5, 0.2812, 1.0, 0.2812, 1.0, 0.2812, 0.5, 0.01461, 0.2032, 0.01, 0.25, 0.01, 0.25, 0.01461, 0.2032, 0.5146, 0.2968, 0.51, 0.25, 0.51, 0.25, 0.5146, 0.2968, 0.1875, 0.5, 0.1875, 1.0, 0.1562, 1.0, 0.1562, 0.5, 0.1562, 0.5, 0.1562, 1.0, 0.125, 1.0, 0.125, 0.5, 0.125, 0.5, 0.125, 1.0, 0.09375, 1.0, 0.09375, 0.5, 0.09375, 0.5, 0.09375, 1.0, 0.0625, 1.0, 0.0625, 0.5, 0.1525, 0.3501, 0.1285, 0.3304, 0.1285, 0.3304, 0.1525, 0.3501, 0.0625, 0.5, 0.0625, 1.0, 0.03125, 1.0, 0.03125, 0.5, 0.03125, 0.5, 0.03125, 1.0, 0.0, 1.0, 0.0, 0.5, 0.75, 0.49, 0.7968, 0.4854, 0.8418, 0.4717, 0.8833, 0.4496, 0.9197, 0.4197, 0.9496, 0.3833, 0.9717, 0.3418, 0.9854, 0.2968, 0.99, 0.25, 0.9854, 0.2032, 0.9717, 0.1582, 0.9496, 0.1167, 0.9197, 0.08029, 0.8833, 0.05045, 0.8418, 0.02827, 0.7968, 0.01461, 0.75, 0.01, 0.7032, 0.01461, 0.6582, 0.02827, 0.6167, 0.05045, 0.5803, 0.08029, 0.5504, 0.1167, 0.5283, 0.1582, 0.5146, 0.2032, 0.51, 0.25, 0.5146, 0.2968, 0.5283, 0.3418, 0.5504, 0.3833, 0.5803, 0.4197, 0.6167, 0.4496, 0.6582, 0.4717, 0.7032, 0.4854, 0.2812, 0.5, 0.2812, 1.0, 0.25, 1.0, 0.25, 0.5, 0.25, 0.5, 0.25, 1.0, 0.2188, 1.0, 0.2188, 0.5, 0.2188, 0.5, 0.2188, 1.0, 0.1875, 1.0, 0.1875, 0.5, 0.1875, 1.0, 0.1875, 0.5, 0.1875, 0.5, 0.1875, 1.0, 0.5283, 0.3418, 0.5146, 0.2968, 0.5146, 0.2968, 0.5283, 0.3418, 0.01, 0.25, 0.01461, 0.2968, 0.01461, 0.2968, 0.01, 0.25, 0.51, 0.25, 0.5146, 0.2032, 0.5146, 0.2032, 0.51, 0.25, 0.01461, 0.2968, 0.02827, 0.3418, 0.02827, 0.3418, 0.01461, 0.2968, 0.25, 0.3793, 0.2851, 0.3758, 0.2968, 0.4854, 0.25, 0.49, 0.2851, 0.3758, 0.3182, 0.3658, 0.3418, 0.4717, 0.2968, 0.4854, 0.3182, 0.3658, 0.3475, 0.3501, 0.3833, 0.4496, 0.3418, 0.4717, 0.3475, 0.3501, 0.3715, 0.3304, 0.4197, 0.4197, 0.3833, 0.4496, 0.3715, 0.3304, 0.3893, 0.3088, 0.4496, 0.3833, 0.4197, 0.4197, 0.3893, 0.3088, 0.4007, 0.2874, 0.4717, 0.3418, 0.4496, 0.3833, 0.4007, 0.2874, 0.4066, 0.2679, 0.4854, 0.2968, 0.4717, 0.3418, 0.4066, 0.2679, 0.4084, 0.25, 0.49, 0.25, 0.4854, 0.2968, 0.4084, 0.25, 0.4066, 0.2321, 0.4854, 0.2032, 0.49, 0.25, 0.4066, 0.2321, 0.4007, 0.2126, 0.4717, 0.1582, 0.4854, 0.2032, 0.4007, 0.2126, 0.3893, 0.1912, 0.4496, 0.1167, 0.4717, 0.1582, 0.3893, 0.1912, 0.3715, 0.1696, 0.4197, 0.08029, 0.4496, 0.1167, 0.3715, 0.1696, 0.3475, 0.1499, 0.3833, 0.05045, 0.4197, 0.08029, 0.3475, 0.1499, 0.3182, 0.1342, 0.3418, 0.02827, 0.3833, 0.05045, 0.3182, 0.1342, 0.2851, 0.1242, 0.2968, 0.01461, 0.3418, 0.02827, 0.2851, 0.1242, 0.25, 0.1207, 0.25, 0.01, 0.2968, 0.01461, 0.25, 0.1207, 0.2149, 0.1242, 0.2032, 0.01461, 0.25, 0.01, 0.2149, 0.1242, 0.1818, 0.1342, 0.1582, 0.02827, 0.2032, 0.01461, 0.1818, 0.1342, 0.1525, 0.1499, 0.1167, 0.05045, 0.1582, 0.02827, 0.1525, 0.1499, 0.1285, 0.1696, 0.08029, 0.08029, 0.1167, 0.05045, 0.1285, 0.1696, 0.1107, 0.1912, 0.05045, 0.1167, 0.08029, 0.08029, 0.1107, 0.1912, 0.09933, 0.2126, 0.02827, 0.1582, 0.05045, 0.1167, 0.09933, 0.2126, 0.0934, 0.2321, 0.01461, 0.2032, 0.02827, 0.1582, 0.0934, 0.2321, 0.09164, 0.25, 0.01, 0.25, 0.01461, 0.2032, 0.09164, 0.25, 0.0934, 0.2679, 0.01461, 0.2968, 0.01, 0.25, 0.0934, 0.2679, 0.09933, 0.2874, 0.02827, 0.3418, 0.01461, 0.2968, 0.09933, 0.2874, 0.1107, 0.3088, 0.05045, 0.3833, 0.02827, 0.3418, 0.1107, 0.3088, 0.1285, 0.3304, 0.08029, 0.4197, 0.05045, 0.3833, 0.1285, 0.3304, 0.1525, 0.3501, 0.1167, 0.4496, 0.08029, 0.4197, 0.1525, 0.3501, 0.1818, 0.3658, 0.1582, 0.4717, 0.1167, 0.4496, 0.1818, 0.3658, 0.2149, 0.3758, 0.2032, 0.4854, 0.1582, 0.4717, 0.2149, 0.3758, 0.25, 0.3793, 0.25, 0.49, 0.2032, 0.4854, 0.2851, 0.3758, 0.25, 0.3793, 0.2149, 0.3758, 0.1818, 0.3658, 0.1525, 0.3501, 0.1285, 0.3304, 0.1107, 0.3088, 0.09933, 0.2874, 0.0934, 0.2679, 0.09164, 0.25, 0.0934, 0.2321, 0.09933, 0.2126, 0.1107, 0.1912, 0.1285, 0.1696, 0.1525, 0.1499, 0.1818, 0.1342, 0.2149, 0.1242, 0.25, 0.1207, 0.2851, 0.1242, 0.3182, 0.1342, 0.3475, 0.1499, 0.3715, 0.1696, 0.3893, 0.1912, 0.4007, 0.2126, 0.4066, 0.2321, 0.4084, 0.25, 0.4066, 0.2679, 0.4007, 0.2874, 0.3893, 0.3088, 0.3715, 0.3304, 0.3475, 0.3501, 0.3182, 0.3658, 0.25, 0.1207, 0.2851, 0.1242, 0.2851, 0.1242, 0.25, 0.1207, 0.3475, 0.3501, 0.3182, 0.3658, 0.3182, 0.3658, 0.3475, 0.3501, 0.1818, 0.3658, 0.1525, 0.3501, 0.1525, 0.3501, 0.1818, 0.3658, 0.2149, 0.1242, 0.25, 0.1207, 0.25, 0.1207, 0.2149, 0.1242, 0.3715, 0.3304, 0.3475, 0.3501, 0.3475, 0.3501, 0.3715, 0.3304, 0.2149, 0.3758, 0.1818, 0.3658, 0.1818, 0.3658, 0.2149, 0.3758, 0.1818, 0.1342, 0.2149, 0.1242, 0.2149, 0.1242, 0.1818, 0.1342, 0.3893, 0.3088, 0.3715, 0.3304, 0.3715, 0.3304, 0.3893, 0.3088, 0.25, 0.3793, 0.2149, 0.3758, 0.2149, 0.3758, 0.25, 0.3793, 0.1525, 0.1499, 0.1818, 0.1342, 0.1818, 0.1342, 0.1525, 0.1499, 0.4007, 0.2874, 0.3893, 0.3088, 0.3893, 0.3088, 0.4007, 0.2874, 0.1285, 0.1696, 0.1525, 0.1499, 0.1525, 0.1499, 0.1285, 0.1696, 0.4066, 0.2679, 0.4007, 0.2874, 0.4007, 0.2874, 0.4066, 0.2679, 0.1107, 0.1912, 0.1285, 0.1696, 0.1285, 0.1696, 0.1107, 0.1912, 0.4084, 0.25, 0.4066, 0.2679, 0.4066, 0.2679, 0.4084, 0.25, 0.09933, 0.2126, 0.1107, 0.1912, 0.1107, 0.1912, 0.09933, 0.2126, 0.4066, 0.2321, 0.4084, 0.25, 0.4084, 0.25, 0.4066, 0.2321, 0.0934, 0.2321, 0.09933, 0.2126, 0.09933, 0.2126, 0.0934, 0.2321, 0.4007, 0.2126, 0.4066, 0.2321, 0.4066, 0.2321, 0.4007, 0.2126, 0.09164, 0.25, 0.0934, 0.2321, 0.0934, 0.2321, 0.09164, 0.25, 0.3893, 0.1912, 0.4007, 0.2126, 0.4007, 0.2126, 0.3893, 0.1912, 0.0934, 0.2679, 0.09164, 0.25, 0.09164, 0.25, 0.0934, 0.2679, 0.3715, 0.1696, 0.3893, 0.1912, 0.3893, 0.1912, 0.3715, 0.1696, 0.09933, 0.2874, 0.0934, 0.2679, 0.0934, 0.2679, 0.09933, 0.2874, 0.3475, 0.1499, 0.3715, 0.1696, 0.3715, 0.1696, 0.3475, 0.1499, 0.1107, 0.3088, 0.09933, 0.2874, 0.09933, 0.2874, 0.1107, 0.3088, 0.3182, 0.1342, 0.3475, 0.1499, 0.3475, 0.1499, 0.3182, 0.1342, 0.2851, 0.3758, 0.25, 0.3793, 0.25, 0.3793, 0.2851, 0.3758, 0.1285, 0.3304, 0.1107, 0.3088, 0.1107, 0.3088, 0.1285, 0.3304, 0.2851, 0.1242, 0.3182, 0.1342, 0.3182, 0.1342, 0.2851, 0.1242, 0.3182, 0.3658, 0.2851, 0.3758, 0.2851, 0.3758, 0.3182, 0.3658])
me_x.materials.append(mat_part_c)
me_x.update()

# ---- objects
ob_x = bpy.data.objects.new('큐브', me_001)
ob_x_1 = bpy.data.objects.new('평면', me_001_1)
ob_x_2 = bpy.data.objects.new('실린더', me_x)

# ---- transforms, parenting, visibility, modifiers, constraints
ob_x.location = (0.0, 0.0, 6.577)
ob_x.scale = (2.975, 4.741, 2.975)
_m = ob_x.modifiers.new('섭디비젼', 'SUBSURF')
_m.levels = 4
ob_x_1.location = (2.807, 0.0, 6.487)
ob_x_1.rotation_euler = (0.0, 1.571, 0.0)
ob_x_1.scale = (2.229, 3.964, 2.229)
ob_x_2.location = (0.0, 0.0, 0.0)
ob_x_2.rotation_euler = (1.571, 0.0, 0.0)
_m = ob_x_2.modifiers.new('미러', 'MIRROR')
_m.use_axis = (False, False, True)

# ---- collection membership
col_collection.objects.link(ob_x)
col_collection.objects.link(ob_x_1)
col_collection.objects.link(ob_x_2)

# ---- scene / render settings (as saved in the file)
scene.frame_start = 1; scene.frame_end = 250; scene.frame_set(0)
scene.render.engine = 'BLENDER_EEVEE_NEXT'
scene.render.fps = 30
scene.cycles.sampling_pattern = 'TABULATED_SOBOL'
scene.cycles.use_light_tree = False
scene.view_settings.view_transform = 'Filmic'
bpy.context.view_layer.update()

# ---- added for rendering (the .blend has no active camera and no usable light): camera, sun
cam_auto = bpy.data.cameras.new('AutoCamera')
cam_auto.lens = 50.0
cam_auto.sensor_width = 36.0
cam_auto.clip_end = 1000.0
ob_auto_camera = bpy.data.objects.new('AutoCamera', cam_auto)
scene.collection.objects.link(ob_auto_camera)
ob_auto_camera.location = (12.9502, -15.5402, 17.5118)
ob_auto_camera.rotation_euler = (1.09748, -7.21219e-08, 0.694738)
scene.camera = ob_auto_camera
light_auto_sun = bpy.data.lights.new('AutoSun', 'SUN')
light_auto_sun.energy = 3.0
light_auto_sun.angle = 0.0523599
ob_auto_sun = bpy.data.objects.new('AutoSun', light_auto_sun)
scene.collection.objects.link(ob_auto_sun)
ob_auto_sun.rotation_euler = (0.872665, 0.174533, 0.523599)
bpy.context.view_layer.update()
